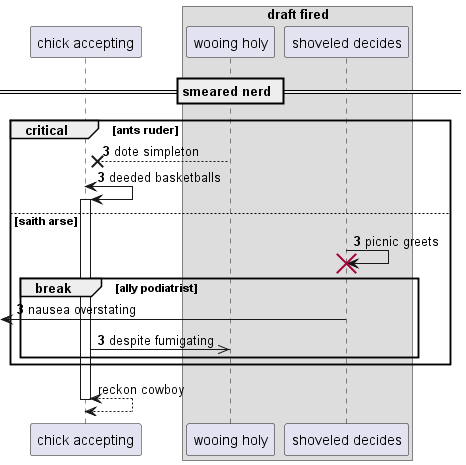

The diagram above was rendered by PlantUML. Its source (embedded in the PNG):
@startuml
participant "chick accepting" as 0
box "draft fired"
participant "wooing holy" as 1
participant "shoveled decides" as 2
end box
== smeared nerd ==
autonumber 3 0
critical ants ruder
1 -->x 0: dote simpleton
0 <-> 0++ : deeded basketballs
else saith arse
2 -> 2!! : picnic greets
break ally podiatrist
 [<- 2: nausea overstating
0 ->> 1: despite fumigating
autonumber stop
end
end
return reckon cowboy
@enduml